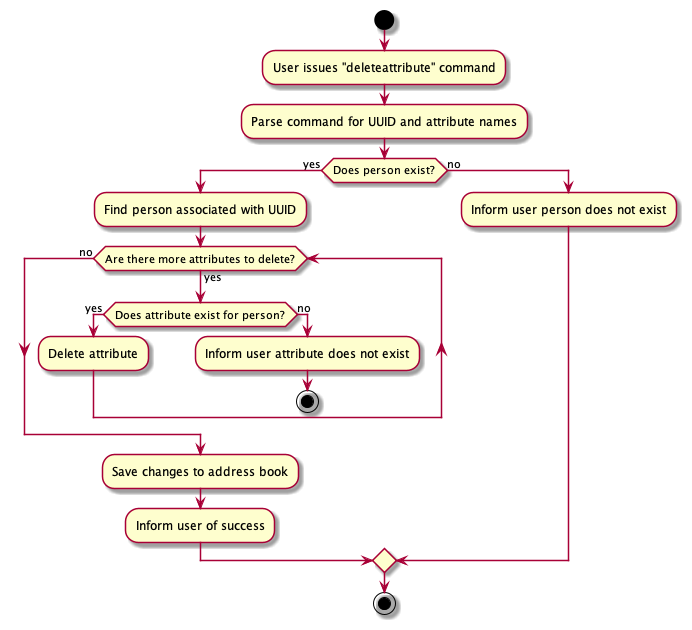

The diagram above was rendered by PlantUML. Its source (embedded in the PNG):
@startuml
skin rose
skinparam ArrowFontStyle plain

start
:User issues "deleteattribute" command;

:Parse command for UUID and attribute names;
if (Does person exist?) then (yes)
  :Find person associated with UUID;
  while (Are there more attributes to delete?) is (yes)
    if (Does attribute exist for person?) then (yes)
      :Delete attribute;
    else (no)
      :Inform user attribute does not exist;
      stop
    endif
  endwhile (no)
  :Save changes to address book;
  :Inform user of success;
else (no)
  :Inform user person does not exist;
endif

stop
@enduml